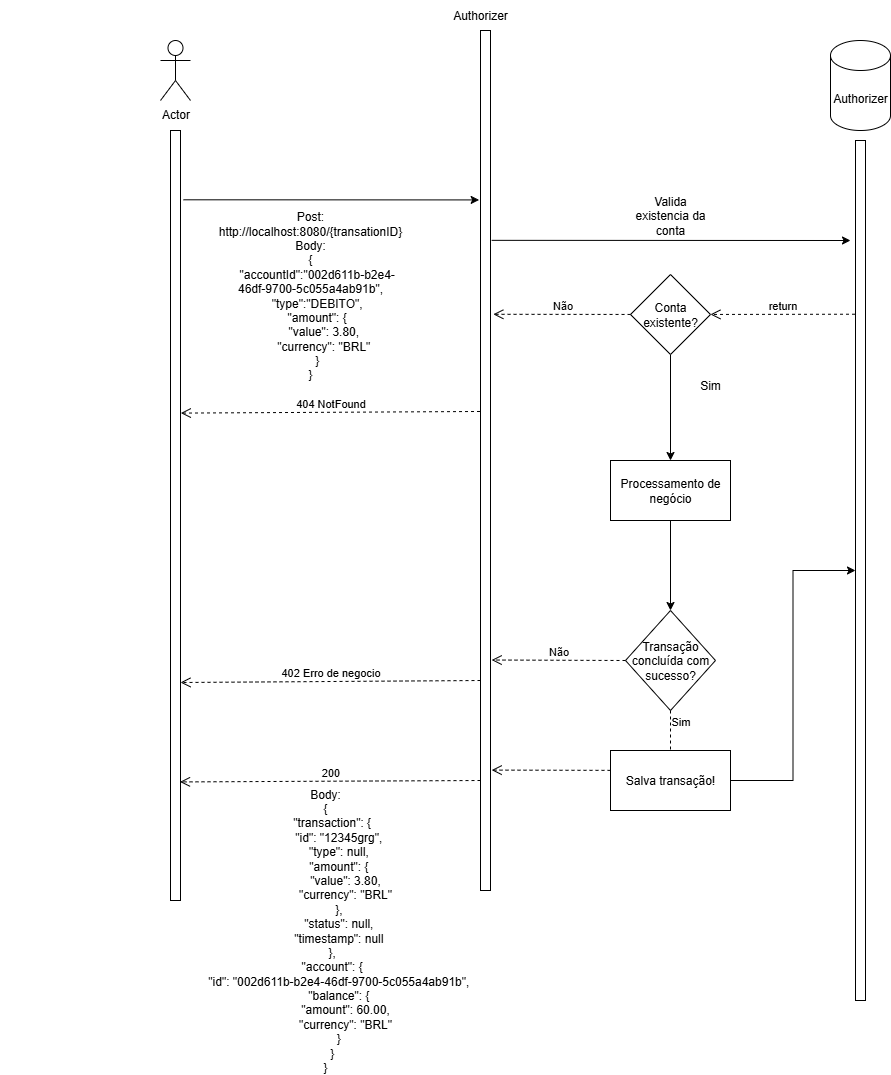

The diagram above was exported from draw.io. Its source (the exported page's mxGraphModel, read from the mxfile embedded in the PNG):
<mxGraphModel dx="2015" dy="708" grid="1" gridSize="10" guides="1" tooltips="1" connect="1" arrows="1" fold="1" page="1" pageScale="1" pageWidth="827" pageHeight="1169" math="0" shadow="0">
  <root>
    <mxCell id="0" />
    <mxCell id="1" parent="0" />
    <mxCell id="AM65ZzeiV5nOIVxHV2NT-1" value="" style="rounded=0;whiteSpace=wrap;html=1;" vertex="1" parent="1">
      <mxGeometry x="370" y="30" width="10" height="860" as="geometry" />
    </mxCell>
    <mxCell id="AM65ZzeiV5nOIVxHV2NT-2" value="Actor" style="shape=umlActor;verticalLabelPosition=bottom;verticalAlign=top;html=1;outlineConnect=0;" vertex="1" parent="1">
      <mxGeometry x="50" y="40" width="30" height="60" as="geometry" />
    </mxCell>
    <mxCell id="AM65ZzeiV5nOIVxHV2NT-4" value="" style="rounded=0;whiteSpace=wrap;html=1;" vertex="1" parent="1">
      <mxGeometry x="60" y="130" width="10" height="770" as="geometry" />
    </mxCell>
    <mxCell id="AM65ZzeiV5nOIVxHV2NT-7" value="Post:&lt;div&gt;http://localhost:8080/{transationID}&lt;br&gt;Body:&lt;br&gt;&lt;div&gt;{&lt;/div&gt;&lt;div&gt;&amp;nbsp; &amp;nbsp; &quot;accountId&quot;:&quot;002d611b-b2e4-46df-9700-5c055a4ab91b&quot;,&lt;/div&gt;&lt;div&gt;&amp;nbsp; &amp;nbsp; &quot;type&quot;:&quot;DEBITO&quot;,&lt;/div&gt;&lt;div&gt;&amp;nbsp; &amp;nbsp; &quot;amount&quot;: {&lt;/div&gt;&lt;div&gt;&amp;nbsp; &amp;nbsp; &amp;nbsp; &amp;nbsp; &quot;value&quot;: 3.80,&lt;/div&gt;&lt;div&gt;&amp;nbsp; &amp;nbsp; &amp;nbsp; &amp;nbsp; &quot;currency&quot;: &quot;BRL&quot;&lt;/div&gt;&lt;div&gt;&amp;nbsp; &amp;nbsp; }&lt;/div&gt;&lt;div&gt;}&lt;/div&gt;&lt;/div&gt;" style="text;html=1;align=center;verticalAlign=middle;whiteSpace=wrap;rounded=0;" vertex="1" parent="1">
      <mxGeometry x="170" y="280" width="60" height="30" as="geometry" />
    </mxCell>
    <mxCell id="AM65ZzeiV5nOIVxHV2NT-8" value="" style="endArrow=classic;html=1;rounded=0;exitX=1.283;exitY=0.09;exitDx=0;exitDy=0;exitPerimeter=0;entryX=-0.133;entryY=0.197;entryDx=0;entryDy=0;entryPerimeter=0;" edge="1" parent="1" source="AM65ZzeiV5nOIVxHV2NT-4" target="AM65ZzeiV5nOIVxHV2NT-1">
      <mxGeometry width="50" height="50" relative="1" as="geometry">
        <mxPoint x="230" y="310" as="sourcePoint" />
        <mxPoint x="280" y="260" as="targetPoint" />
      </mxGeometry>
    </mxCell>
    <mxCell id="AM65ZzeiV5nOIVxHV2NT-9" value="Authorizer" style="shape=cylinder3;whiteSpace=wrap;html=1;boundedLbl=1;backgroundOutline=1;size=15;" vertex="1" parent="1">
      <mxGeometry x="720" y="40" width="60" height="90" as="geometry" />
    </mxCell>
    <mxCell id="AM65ZzeiV5nOIVxHV2NT-11" value="" style="endArrow=classic;html=1;rounded=0;exitX=1.117;exitY=0.244;exitDx=0;exitDy=0;exitPerimeter=0;" edge="1" parent="1" source="AM65ZzeiV5nOIVxHV2NT-1">
      <mxGeometry width="50" height="50" relative="1" as="geometry">
        <mxPoint x="450" y="400" as="sourcePoint" />
        <mxPoint x="740" y="240" as="targetPoint" />
      </mxGeometry>
    </mxCell>
    <mxCell id="AM65ZzeiV5nOIVxHV2NT-12" value="" style="rounded=0;whiteSpace=wrap;html=1;" vertex="1" parent="1">
      <mxGeometry x="745" y="140" width="10" height="860" as="geometry" />
    </mxCell>
    <mxCell id="AM65ZzeiV5nOIVxHV2NT-14" value="Valida existencia da conta" style="text;html=1;align=center;verticalAlign=middle;whiteSpace=wrap;rounded=0;" vertex="1" parent="1">
      <mxGeometry x="520" y="200" width="80" height="30" as="geometry" />
    </mxCell>
    <mxCell id="AM65ZzeiV5nOIVxHV2NT-15" value="Authorizer" style="text;html=1;align=center;verticalAlign=middle;whiteSpace=wrap;rounded=0;" vertex="1" parent="1">
      <mxGeometry x="340" width="60" height="30" as="geometry" />
    </mxCell>
    <mxCell id="AM65ZzeiV5nOIVxHV2NT-26" style="edgeStyle=orthogonalEdgeStyle;rounded=0;orthogonalLoop=1;jettySize=auto;html=1;entryX=0.5;entryY=0;entryDx=0;entryDy=0;" edge="1" parent="1" source="AM65ZzeiV5nOIVxHV2NT-16" target="AM65ZzeiV5nOIVxHV2NT-25">
      <mxGeometry relative="1" as="geometry" />
    </mxCell>
    <mxCell id="AM65ZzeiV5nOIVxHV2NT-16" value="Processamento de negócio" style="whiteSpace=wrap;html=1;rounded=0;" vertex="1" parent="1">
      <mxGeometry x="500" y="460" width="120" height="60" as="geometry" />
    </mxCell>
    <mxCell id="AM65ZzeiV5nOIVxHV2NT-19" value="return" style="html=1;verticalAlign=bottom;endArrow=open;dashed=1;endSize=8;curved=0;rounded=0;exitX=-0.05;exitY=0.202;exitDx=0;exitDy=0;exitPerimeter=0;" edge="1" parent="1" source="AM65ZzeiV5nOIVxHV2NT-12" target="AM65ZzeiV5nOIVxHV2NT-20">
      <mxGeometry relative="1" as="geometry">
        <mxPoint x="520" y="390" as="sourcePoint" />
        <mxPoint x="560" y="314" as="targetPoint" />
      </mxGeometry>
    </mxCell>
    <mxCell id="AM65ZzeiV5nOIVxHV2NT-21" style="edgeStyle=orthogonalEdgeStyle;rounded=0;orthogonalLoop=1;jettySize=auto;html=1;" edge="1" parent="1" source="AM65ZzeiV5nOIVxHV2NT-20" target="AM65ZzeiV5nOIVxHV2NT-16">
      <mxGeometry relative="1" as="geometry" />
    </mxCell>
    <mxCell id="AM65ZzeiV5nOIVxHV2NT-20" value="Conta existente?" style="rhombus;whiteSpace=wrap;html=1;" vertex="1" parent="1">
      <mxGeometry x="520" y="273.9999999999999" width="80" height="80" as="geometry" />
    </mxCell>
    <mxCell id="AM65ZzeiV5nOIVxHV2NT-22" value="Sim" style="text;html=1;align=center;verticalAlign=middle;whiteSpace=wrap;rounded=0;" vertex="1" parent="1">
      <mxGeometry x="570" y="370" width="60" height="30" as="geometry" />
    </mxCell>
    <mxCell id="AM65ZzeiV5nOIVxHV2NT-23" value="Não" style="html=1;verticalAlign=bottom;endArrow=open;dashed=1;endSize=8;curved=0;rounded=0;entryX=1.283;entryY=0.33;entryDx=0;entryDy=0;entryPerimeter=0;" edge="1" parent="1" source="AM65ZzeiV5nOIVxHV2NT-20" target="AM65ZzeiV5nOIVxHV2NT-1">
      <mxGeometry relative="1" as="geometry">
        <mxPoint x="520" y="350" as="sourcePoint" />
        <mxPoint x="380" y="310" as="targetPoint" />
      </mxGeometry>
    </mxCell>
    <mxCell id="AM65ZzeiV5nOIVxHV2NT-24" value="404 NotFound" style="html=1;verticalAlign=bottom;endArrow=open;dashed=1;endSize=8;curved=0;rounded=0;entryX=1.033;entryY=0.367;entryDx=0;entryDy=0;entryPerimeter=0;exitX=-0.05;exitY=0.443;exitDx=0;exitDy=0;exitPerimeter=0;" edge="1" parent="1" source="AM65ZzeiV5nOIVxHV2NT-1" target="AM65ZzeiV5nOIVxHV2NT-4">
      <mxGeometry relative="1" as="geometry">
        <mxPoint x="317" y="410" as="sourcePoint" />
        <mxPoint x="180" y="410" as="targetPoint" />
      </mxGeometry>
    </mxCell>
    <mxCell id="AM65ZzeiV5nOIVxHV2NT-25" value="Transação concluída com sucesso?" style="rhombus;whiteSpace=wrap;html=1;" vertex="1" parent="1">
      <mxGeometry x="515" y="610" width="90" height="100" as="geometry" />
    </mxCell>
    <mxCell id="AM65ZzeiV5nOIVxHV2NT-28" value="Não" style="html=1;verticalAlign=bottom;endArrow=open;dashed=1;endSize=8;curved=0;rounded=0;exitX=0;exitY=0.5;exitDx=0;exitDy=0;entryX=1.117;entryY=0.732;entryDx=0;entryDy=0;entryPerimeter=0;" edge="1" parent="1" source="AM65ZzeiV5nOIVxHV2NT-25" target="AM65ZzeiV5nOIVxHV2NT-1">
      <mxGeometry relative="1" as="geometry">
        <mxPoint x="507" y="659.5799999999999" as="sourcePoint" />
        <mxPoint x="390" y="660" as="targetPoint" />
      </mxGeometry>
    </mxCell>
    <mxCell id="AM65ZzeiV5nOIVxHV2NT-29" value="Sim" style="html=1;verticalAlign=bottom;endArrow=open;dashed=1;endSize=8;curved=0;rounded=0;exitX=0.5;exitY=1;exitDx=0;exitDy=0;entryX=1.117;entryY=0.86;entryDx=0;entryDy=0;entryPerimeter=0;" edge="1" parent="1" source="AM65ZzeiV5nOIVxHV2NT-25" target="AM65ZzeiV5nOIVxHV2NT-1">
      <mxGeometry x="-0.8325" y="10" relative="1" as="geometry">
        <mxPoint x="645" y="730" as="sourcePoint" />
        <mxPoint x="520" y="730" as="targetPoint" />
        <Array as="points">
          <mxPoint x="560" y="770" />
        </Array>
        <mxPoint as="offset" />
      </mxGeometry>
    </mxCell>
    <mxCell id="AM65ZzeiV5nOIVxHV2NT-30" value="402 Erro de negocio" style="html=1;verticalAlign=bottom;endArrow=open;dashed=1;endSize=8;curved=0;rounded=0;entryX=1.033;entryY=0.367;entryDx=0;entryDy=0;entryPerimeter=0;exitX=-0.05;exitY=0.443;exitDx=0;exitDy=0;exitPerimeter=0;" edge="1" parent="1">
      <mxGeometry relative="1" as="geometry">
        <mxPoint x="370" y="680" as="sourcePoint" />
        <mxPoint x="70" y="682" as="targetPoint" />
      </mxGeometry>
    </mxCell>
    <mxCell id="AM65ZzeiV5nOIVxHV2NT-31" value="200" style="html=1;verticalAlign=bottom;endArrow=open;dashed=1;endSize=8;curved=0;rounded=0;entryX=0.95;entryY=0.846;entryDx=0;entryDy=0;entryPerimeter=0;exitX=-0.05;exitY=0.443;exitDx=0;exitDy=0;exitPerimeter=0;" edge="1" parent="1" target="AM65ZzeiV5nOIVxHV2NT-4">
      <mxGeometry relative="1" as="geometry">
        <mxPoint x="370" y="780" as="sourcePoint" />
        <mxPoint x="70" y="782" as="targetPoint" />
      </mxGeometry>
    </mxCell>
    <mxCell id="AM65ZzeiV5nOIVxHV2NT-33" value="Body:&lt;br&gt;&lt;div&gt;{&lt;/div&gt;&lt;div&gt;&amp;nbsp; &amp;nbsp; &quot;transaction&quot;: {&lt;/div&gt;&lt;div&gt;&amp;nbsp; &amp;nbsp; &amp;nbsp; &amp;nbsp; &quot;id&quot;: &quot;12345grg&quot;,&lt;/div&gt;&lt;div&gt;&amp;nbsp; &amp;nbsp; &amp;nbsp; &amp;nbsp; &quot;type&quot;: null,&lt;/div&gt;&lt;div&gt;&amp;nbsp; &amp;nbsp; &amp;nbsp; &amp;nbsp; &quot;amount&quot;: {&lt;/div&gt;&lt;div&gt;&amp;nbsp; &amp;nbsp; &amp;nbsp; &amp;nbsp; &amp;nbsp; &amp;nbsp; &quot;value&quot;: 3.80,&lt;/div&gt;&lt;div&gt;&amp;nbsp; &amp;nbsp; &amp;nbsp; &amp;nbsp; &amp;nbsp; &amp;nbsp; &quot;currency&quot;: &quot;BRL&quot;&lt;/div&gt;&lt;div&gt;&amp;nbsp; &amp;nbsp; &amp;nbsp; &amp;nbsp; },&lt;/div&gt;&lt;div&gt;&amp;nbsp; &amp;nbsp; &amp;nbsp; &amp;nbsp; &quot;status&quot;: null,&lt;/div&gt;&lt;div&gt;&amp;nbsp; &amp;nbsp; &amp;nbsp; &amp;nbsp; &quot;timestamp&quot;: null&lt;/div&gt;&lt;div&gt;&amp;nbsp; &amp;nbsp; },&lt;/div&gt;&lt;div&gt;&amp;nbsp; &amp;nbsp; &quot;account&quot;: {&lt;/div&gt;&lt;div&gt;&amp;nbsp; &amp;nbsp; &amp;nbsp; &amp;nbsp; &quot;id&quot;: &quot;002d611b-b2e4-46df-9700-5c055a4ab91b&quot;,&lt;/div&gt;&lt;div&gt;&amp;nbsp; &amp;nbsp; &amp;nbsp; &amp;nbsp; &quot;balance&quot;: {&lt;/div&gt;&lt;div&gt;&amp;nbsp; &amp;nbsp; &amp;nbsp; &amp;nbsp; &amp;nbsp; &amp;nbsp; &quot;amount&quot;: 60.00,&lt;/div&gt;&lt;div&gt;&amp;nbsp; &amp;nbsp; &amp;nbsp; &amp;nbsp; &amp;nbsp; &amp;nbsp; &quot;currency&quot;: &quot;BRL&quot;&lt;/div&gt;&lt;div&gt;&amp;nbsp; &amp;nbsp; &amp;nbsp; &amp;nbsp; }&lt;/div&gt;&lt;div&gt;&amp;nbsp; &amp;nbsp; }&lt;/div&gt;&lt;div&gt;}&lt;/div&gt;" style="text;html=1;align=center;verticalAlign=middle;whiteSpace=wrap;rounded=0;" vertex="1" parent="1">
      <mxGeometry x="-110" y="860" width="650" height="140" as="geometry" />
    </mxCell>
    <mxCell id="AM65ZzeiV5nOIVxHV2NT-38" style="edgeStyle=orthogonalEdgeStyle;rounded=0;orthogonalLoop=1;jettySize=auto;html=1;" edge="1" parent="1" source="AM65ZzeiV5nOIVxHV2NT-37" target="AM65ZzeiV5nOIVxHV2NT-12">
      <mxGeometry relative="1" as="geometry" />
    </mxCell>
    <mxCell id="AM65ZzeiV5nOIVxHV2NT-37" value="Salva transação!" style="whiteSpace=wrap;html=1;rounded=0;" vertex="1" parent="1">
      <mxGeometry x="500" y="750" width="120" height="60" as="geometry" />
    </mxCell>
  </root>
</mxGraphModel>